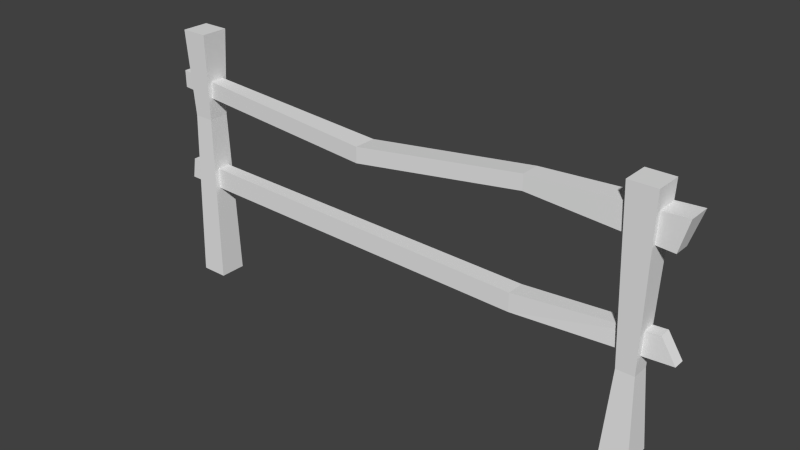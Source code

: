 # Source: fence.blend  (saved by Blender 2.76.0; exported with 4.5.12 LTS)
import bpy
from mathutils import Matrix  # noqa: F401  (used for matrix-valued properties, if any)

bpy.ops.wm.read_factory_settings(use_empty=True)
scene = bpy.context.scene
scene.name = 'Scene'

# ---- collections
col_collection_1 = bpy.data.collections.new('Collection 1'); scene.collection.children.link(col_collection_1)

# ---- world
world_world = bpy.data.worlds.new('World'); scene.world = world_world
world_world.color = (0.05088, 0.05088, 0.05088)
world_world.use_sun_shadow = False
world_world.sun_shadow_jitter_overblur = 0.0
world_world.cycles.sampling_method = 'MANUAL'
world_world.cycles.sample_map_resolution = 256

# ---- meshes
me_cube = bpy.data.meshes.new('Cube')
me_cube.from_pydata([(-0.2246, -0.03817, 1.432), (-0.2246, -0.03817, 1.568), (-0.2246, 0.06356, 1.432), (-0.2246, 0.06356, 1.568), (3.973, -0.06378, 1.428), (4.039, -0.06378, 1.668), (3.973, 0.06147, 1.428), (4.039, 0.1157, 1.668), (-0.2246, -0.04661, 0.6692), (-0.1965, -0.04661, 0.8356), (-0.2246, 0.05342, 0.6692), (-0.1965, 0.05342, 0.8356), (4.039, -0.02215, 0.6692), (3.927, -0.02215, 0.8449), (4.039, 0.06761, 0.6692), (3.927, 0.06761, 0.8449), (-0.1066, -0.1066, -0.1066), (-0.1066, -0.1066, 1.93), (-0.1066, 0.1066, -0.1066), (-0.1066, 0.1066, 1.93), (0.1066, -0.1066, -0.1066), (0.1066, -0.1066, 1.93), (0.1066, 0.1066, -0.1066), (0.1066, 0.1066, 1.93), (3.635, -0.1066, -0.1066), (3.635, -0.1066, 1.809), (3.635, 0.1066, -0.1066), (3.635, 0.1066, 1.809), (3.848, -0.1066, -0.1066), (3.848, -0.1066, 1.809), (3.848, 0.1066, -0.1066), (3.848, 0.1066, 1.809), (1.625, 0.04441, 1.462), (1.625, 0.03344, 1.34), (1.625, -0.1321, 1.462), (1.625, -0.1321, 1.34), (2.874, 0.07242, 0.764), (2.874, 0.07242, 0.6192), (2.874, -0.07242, 0.764), (2.874, -0.07242, 0.6192), (2.929, 0.08267, 1.621), (2.929, -0.06735, 1.504), (2.929, 0.0958, 1.504), (2.929, -0.06735, 1.621), (-0.0799, -0.0799, 1.245), (-0.0799, 0.0799, 1.245), (0.0799, 0.0799, 1.245), (0.0799, -0.0799, 1.245), (3.673, -0.06866, 0.5249), (3.673, 0.06866, 0.5249), (3.81, 0.06866, 0.5249), (3.81, -0.06866, 0.5249)], [], [(1, 3, 2, 0), (40, 7, 6, 42), (7, 5, 4, 6), (34, 1, 0, 35), (41, 42, 6, 4), (34, 32, 3, 1), (9, 11, 10, 8), (36, 15, 14, 37), (15, 13, 12, 14), (38, 9, 8, 39), (39, 37, 14, 12), (38, 36, 11, 9), (44, 45, 18, 16), (45, 46, 22, 18), (46, 47, 20, 22), (47, 44, 16, 20), (16, 18, 22, 20), (21, 23, 19, 17), (48, 49, 26, 24), (49, 50, 30, 26), (50, 51, 28, 30), (51, 48, 24, 28), (24, 26, 30, 28), (29, 31, 27, 25), (43, 40, 32, 34), (0, 2, 33, 35), (43, 34, 35, 41), (3, 32, 33, 2), (13, 15, 36, 38), (8, 10, 37, 39), (13, 38, 39, 12), (11, 36, 37, 10), (5, 43, 41, 4), (5, 7, 40, 43), (35, 33, 42, 41), (32, 40, 42, 33), (21, 17, 44, 47), (23, 21, 47, 46), (19, 23, 46, 45), (17, 19, 45, 44), (29, 25, 48, 51), (31, 29, 51, 50), (27, 31, 50, 49), (25, 27, 49, 48)])
_uv = me_cube.uv_layers.new(name='UVMap')
_uv.uv.foreach_set('vector', [0.4552, 0.3384, 0.5745, 0.3384, 0.5745, 0.1798, 0.4552, 0.1798, 0.9345, 0.4016, 2.237, 0.4559, 2.16, 0.1753, 0.9345, 0.2637, 0.6357, 0.4559, 0.4252, 0.4559, 0.4252, 0.1753, 0.5721, 0.1753, 0.4062, 0.2145, -1.763, 0.3384, -1.763, 0.1798, 0.4062, 0.07125, 0.9345, 0.421, 0.9345, 0.6124, 2.16, 0.5721, 2.16, 0.4252, 0.4062, 0.3451, 0.4062, 0.5521, -1.763, 0.5745, -1.763, 0.4552, 0.4453, 0.48, 0.5627, 0.48, 0.5627, 0.2848, 0.4453, 0.2848, 0.871, 0.396, 2.105, 0.4909, 2.237, 0.2848, 0.871, 0.2262, 0.5793, 0.4909, 0.474, 0.4909, 0.474, 0.2848, 0.5793, 0.2848, 0.871, 0.396, -2.73, 0.48, -2.763, 0.2848, 0.871, 0.2262, 0.871, 0.4151, 0.871, 0.5849, 2.237, 0.5793, 2.237, 0.474, 0.871, 0.4151, 0.871, 0.5849, -2.73, 0.5627, -2.73, 0.4453, 0.4063, 0.9596, 0.5937, 0.9596, 0.625, -0.625, 0.375, -0.625, 0.4063, 0.9596, 0.5937, 0.9596, 0.625, -0.625, 0.375, -0.625, 0.5937, 0.9596, 0.4063, 0.9596, 0.375, -0.625, 0.625, -0.625, 0.5937, 0.9596, 0.4063, 0.9596, 0.375, -0.625, 0.625, -0.625, 0.375, 0.375, 0.375, 0.625, 0.625, 0.625, 0.625, 0.375, 0.625, 0.375, 0.625, 0.625, 0.375, 0.625, 0.375, 0.375, 0.4195, 0.1156, 0.5805, 0.1156, 0.625, -0.625, 0.375, -0.625, 0.8071, 0.1156, 0.9681, 0.1156, 1.013, -0.625, 0.7626, -0.625, 0.5805, 0.1156, 0.4195, 0.1156, 0.375, -0.625, 0.625, -0.625, 0.9681, 0.1156, 0.8071, 0.1156, 0.7626, -0.625, 1.013, -0.625, 0.7626, 0.375, 0.7626, 0.625, 1.013, 0.625, 1.013, 0.375, 0.0126, 0.375, 0.0126, 0.625, -0.2374, 0.625, -0.2374, 0.375, 0.9345, 0.421, 0.9345, 0.597, -0.5938, 0.5521, -0.5938, 0.3451, 0.2366, 0.4552, 0.2366, 0.5745, 2.406, 0.5392, 2.406, 0.3451, 0.9345, 0.4016, -0.5938, 0.2145, -0.5938, 0.07125, 0.9345, 0.2637, 0.2366, 0.3384, 2.406, 0.2145, 2.406, 0.07125, 0.2366, 0.1798, 0.105, 0.474, 0.105, 0.5793, -1.129, 0.5849, -1.129, 0.4151, 0.2366, 0.4453, 0.2366, 0.5627, 3.871, 0.5849, 3.871, 0.4151, 0.105, 0.4909, -1.129, 0.396, -1.129, 0.2262, 0.2366, 0.2848, 0.2695, 0.48, 3.871, 0.396, 3.871, 0.2262, 0.2366, 0.2848, 0.2366, 0.4559, -1.066, 0.4016, -1.066, 0.2637, 0.1598, 0.1753, 0.2366, 0.4252, 0.2366, 0.6357, -1.066, 0.597, -1.066, 0.421, 0.4062, 0.3451, 0.4062, 0.5392, 1.934, 0.6124, 1.934, 0.421, 0.4062, 0.2145, 1.934, 0.4016, 1.934, 0.2637, 0.4062, 0.07125, 0.625, 0.764, 0.375, 0.764, 0.4063, -0.04039, 0.5937, -0.04039, 0.625, 0.764, 0.375, 0.764, 0.4063, -0.04039, 0.5937, -0.04039, 0.375, 0.764, 0.625, 0.764, 0.5937, -0.04039, 0.4063, -0.04039, 0.375, 0.764, 0.625, 0.764, 0.5937, -0.04039, 0.4063, -0.04039, 0.0126, 0.6214, -0.2374, 0.6214, -0.1929, -0.8844, -0.03188, -0.8844, 0.625, 0.6214, 0.375, 0.6214, 0.4195, -0.8844, 0.5805, -0.8844, 0.7626, 0.6214, 1.013, 0.6214, 0.9681, -0.8844, 0.8071, -0.8844, 0.375, 0.6214, 0.625, 0.6214, 0.5805, -0.8844, 0.4195, -0.8844])
me_cube.use_remesh_preserve_volume = False
me_cube.use_remesh_preserve_attributes = False
me_cube.use_mirror_vertex_groups = False
me_cube.update()

# ---- objects
ob_cube = bpy.data.objects.new('Cube', me_cube)

# ---- transforms, parenting, visibility, modifiers, constraints
ob_cube.location = (0.0, 0.0, 0.0)
ob_cube.lineart.crease_threshold = 0.0

# ---- collection membership
col_collection_1.objects.link(ob_cube)

# ---- scene / render settings (as saved in the file)
scene.frame_start = 1; scene.frame_end = 250; scene.frame_set(1)
scene.render.engine = 'BLENDER_EEVEE_NEXT'
scene.render.resolution_percentage = 50
scene.render.dither_intensity = 0.0
scene.cycles.use_denoising = False
scene.cycles.samples = 10
scene.cycles.sampling_pattern = 'TABULATED_SOBOL'
scene.cycles.light_sampling_threshold = 0.0
scene.cycles.use_adaptive_sampling = False
scene.cycles.use_light_tree = False
scene.cycles.blur_glossy = 0.0
scene.cycles.pixel_filter_type = 'GAUSSIAN'
scene.cycles.sample_clamp_indirect = 0.0
scene.view_settings.view_transform = 'Standard'
bpy.context.view_layer.update()

# ---- added for rendering (the .blend has no active camera and no usable light): camera, sun
cam_auto = bpy.data.cameras.new('AutoCamera')
cam_auto.lens = 50.0
cam_auto.sensor_width = 36.0
cam_auto.clip_end = 1000.0
ob_auto_camera = bpy.data.objects.new('AutoCamera', cam_auto)
scene.collection.objects.link(ob_auto_camera)
ob_auto_camera.location = (6.28484, -5.26145, 4.4141)
ob_auto_camera.rotation_euler = (1.09748, -7.21219e-08, 0.694738)
scene.camera = ob_auto_camera
light_auto_sun = bpy.data.lights.new('AutoSun', 'SUN')
light_auto_sun.energy = 3.0
light_auto_sun.angle = 0.0523599
ob_auto_sun = bpy.data.objects.new('AutoSun', light_auto_sun)
scene.collection.objects.link(ob_auto_sun)
ob_auto_sun.rotation_euler = (0.872665, 0.174533, 0.523599)
bpy.context.view_layer.update()

